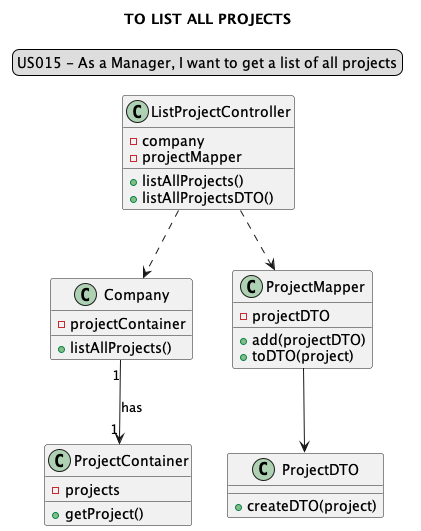

The diagram above was rendered by PlantUML. Its source (embedded in the PNG):
@startuml

skinparam sequenceMessageAlign center
title TO LIST ALL PROJECTS
legend top
US015 - As a Manager, I want to get a list of all projects
end legend

class "ListProjectController" {
-company
-projectMapper
+listAllProjects()
+listAllProjectsDTO()
}

class "Company"{
-projectContainer
+listAllProjects()
}
class "ProjectContainer"{
-projects
+getProject()
}

class "ProjectMapper"{
-projectDTO
+add(projectDTO)
+toDTO(project)
}

class "ProjectDTO" {
+createDTO(project)
}
"ListProjectController" ..> "Company"
"ListProjectController" ..> "ProjectMapper"
"Company" "1"-->"1" "ProjectContainer": has
"ProjectMapper" --> "ProjectDTO"


@enduml